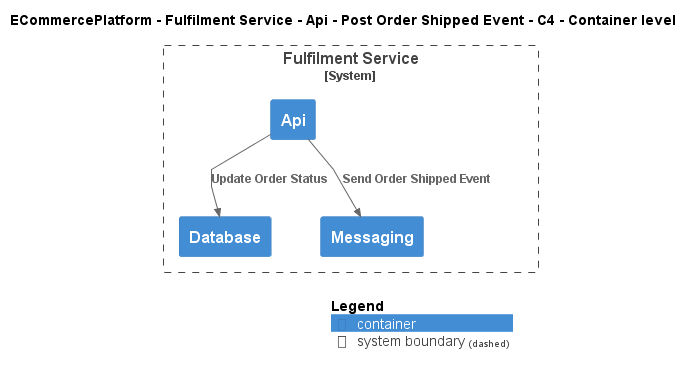

The diagram above was rendered by PlantUML. Its source (embedded in the PNG):
@startuml
!include ..\..\..\..\..\..\..\.c4s\C4_Container.puml

AddElementTag("c4interflow:lifecycle:new", $bgColor=green, $fontColor=#ffffff, $borderColor=green, $shadowing="False")
AddElementTag("c4interflow:lifecycle:changed", $bgColor=orange, $fontColor=#ffffff, $borderColor=orange, $shadowing="False")
AddElementTag("c4interflow:lifecycle:removed", $bgColor=red, $fontColor=#ffffff, $borderColor=red, $shadowing="False")

AddRelTag("c4interflow:lifecycle:new", $textColor=green, $lineColor=green)
AddRelTag("c4interflow:lifecycle:changed", $textColor=orange, $lineColor=orange)
AddRelTag("c4interflow:lifecycle:removed", $textColor=red, $lineColor=red)

SHOW_PERSON_PORTRAIT()
LAYOUT_TOP_DOWN()

skinparam linetype polyline

title ECommercePlatform - Fulfilment Service - Api - Post Order Shipped Event - C4 - Container level


System_Boundary(ECommercePlatform.SoftwareSystems.FulfilmentService, "Fulfilment Service") {
    Container(ECommercePlatform.SoftwareSystems.FulfilmentService.Containers.Api, "Api", "", "")
    Container(ECommercePlatform.SoftwareSystems.FulfilmentService.Containers.Database, "Database", "", "")
    Container(ECommercePlatform.SoftwareSystems.FulfilmentService.Containers.Messaging, "Messaging", "", "")
}

Rel(ECommercePlatform.SoftwareSystems.FulfilmentService.Containers.Api, ECommercePlatform.SoftwareSystems.FulfilmentService.Containers.Database, "Update Order Status")
Rel(ECommercePlatform.SoftwareSystems.FulfilmentService.Containers.Api, ECommercePlatform.SoftwareSystems.FulfilmentService.Containers.Messaging, "Send Order Shipped Event")


SHOW_LEGEND()
@enduml